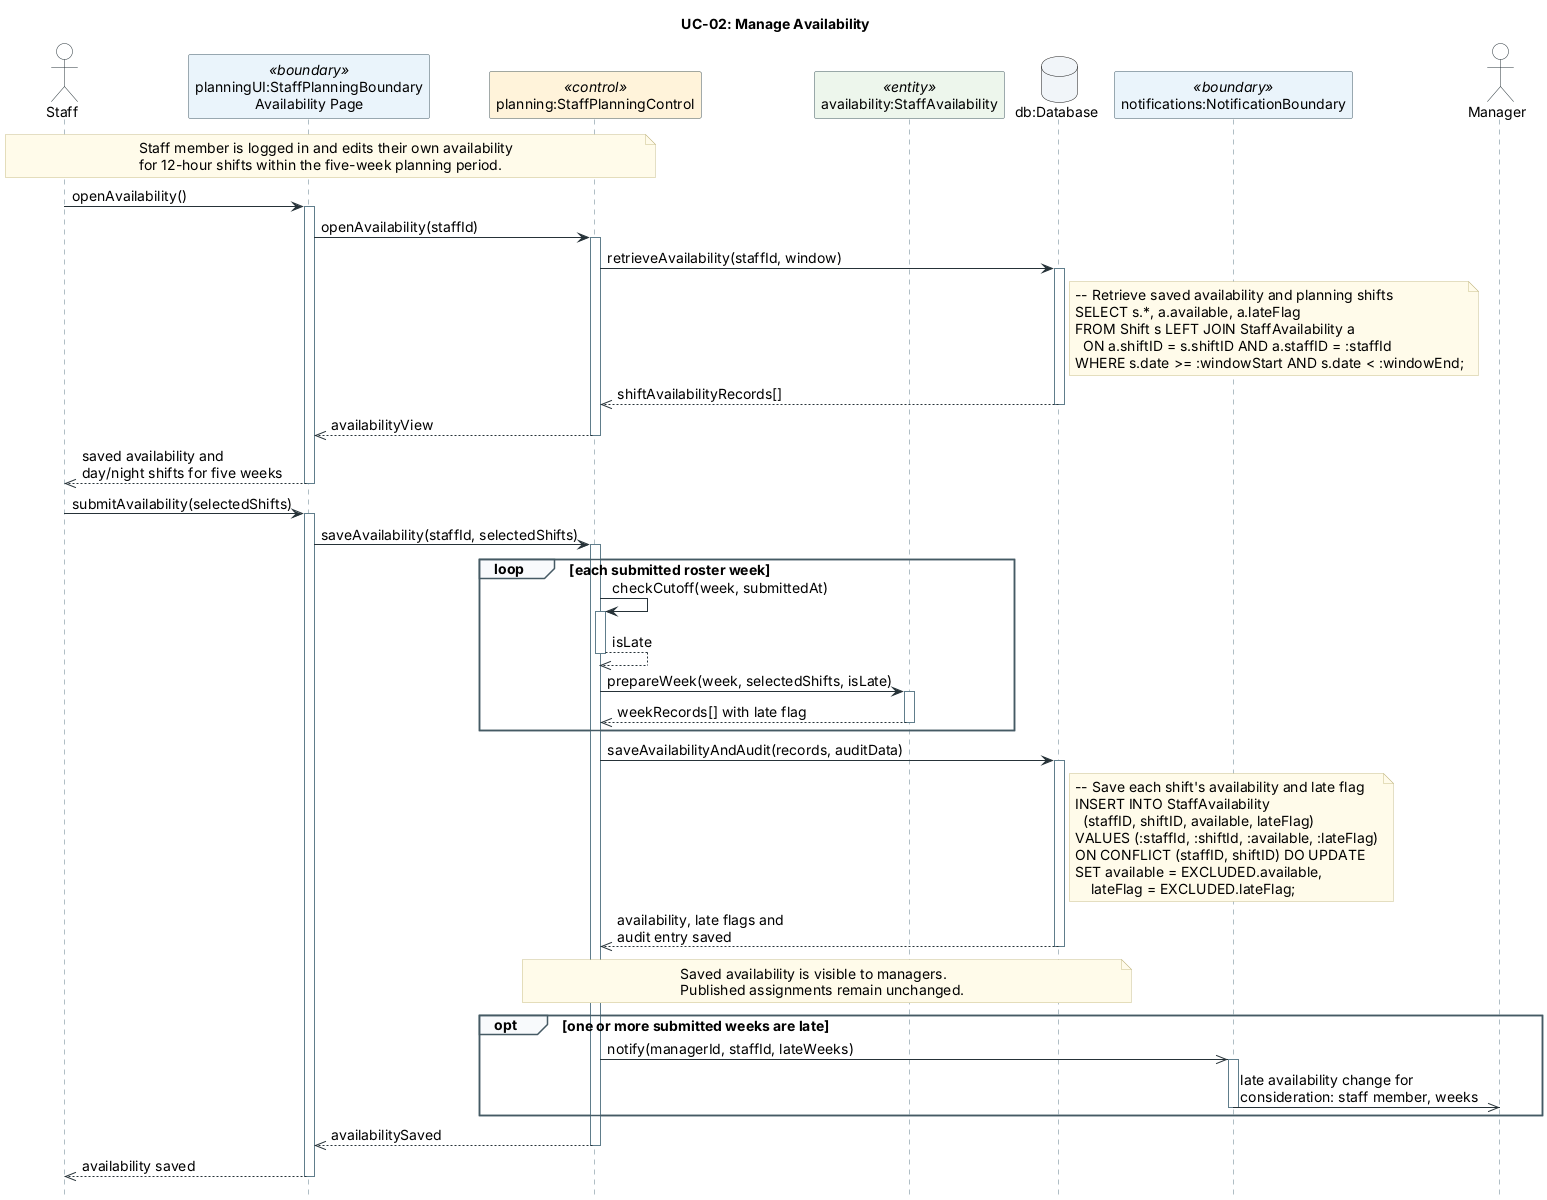

The diagram above was rendered by PlantUML. Its source (embedded in the PNG):
@startuml
hide footbox
skinparam backgroundColor #FFFFFF
skinparam defaultFontName Arial
skinparam defaultFontSize 14
skinparam shadowing false
skinparam maxMessageSize 350
skinparam sequenceMessageAlign left
skinparam BoxPadding 8
skinparam ArrowColor #263238
skinparam NoteBackgroundColor #FFFBEA
skinparam NoteBorderColor #C8BE8A
skinparam sequence {
  LifeLineBorderColor #607D8B
  ParticipantBorderColor #455A64
  ParticipantBackgroundColor #F8FAFC
  ActorBorderColor #263238
  ActorBackgroundColor #FFFFFF
  GroupBorderColor #455A64
  GroupBackgroundColor #F8FAFC
  ActivationBorderColor #455A64
  ActivationBackgroundColor #FFFFFF
}
title UC-02: Manage Availability

' Scope: main success scenario and alternative 5a (late submission).
' One loop, no nested loops. Two database operations are drawn: retrieve
' availability, and save availability with its audit entry.
' SQL is illustrative PostgreSQL; mappings and assumptions are in README.md.

actor Staff as staffActor
participant "planningUI:StaffPlanningBoundary\nAvailability Page" as planningUI <<boundary>> #EAF4FB
participant "planning:StaffPlanningControl" as planning <<control>> #FFF3DA
participant "availability:StaffAvailability" as availability <<entity>> #EDF6EC
database "db:Database" as db #F1F5F9
participant "notifications:NotificationBoundary" as notifications <<boundary>> #EAF4FB
actor Manager as manager

note over staffActor, planning
  Staff member is logged in and edits their own availability
  for 12-hour shifts within the five-week planning period.
end note

' Main 1-2.
staffActor -> planningUI: openAvailability()
activate planningUI
planningUI -> planning: openAvailability(staffId)
activate planning
planning -> db: retrieveAvailability(staffId, window)
activate db
note right of db
-- Retrieve saved availability and planning shifts
SELECT s.*, a.available, a.lateFlag
FROM Shift s LEFT JOIN StaffAvailability a
  ON a.shiftID = s.shiftID AND a.staffID = :staffId
WHERE s.date >= :windowStart AND s.date < :windowEnd;
end note
db -->> planning: shiftAvailabilityRecords[]
deactivate db
planning -->> planningUI: availabilityView
deactivate planning
planningUI -->> staffActor: saved availability and\nday/night shifts for five weeks
deactivate planningUI

' Main 3-4.
staffActor -> planningUI: submitAvailability(selectedShifts)
activate planningUI
planningUI -> planning: saveAvailability(staffId, selectedShifts)
activate planning

' Main 5; alternative 5a1: the cut-off is checked per submitted roster week.
loop each submitted roster week
  planning -> planning: checkCutoff(week, submittedAt)
  activate planning
  planning -->> planning: isLate
  deactivate planning
  planning -> availability: prepareWeek(week, selectedShifts, isLate)
  activate availability
  availability -->> planning: weekRecords[] with late flag
  deactivate availability
end

' Main 6-7; alternative 5a2. Saved on both paths; no Assignment is written.
/'
-- Record the availability change in the audit log
INSERT INTO AuditEntry (actingUser, timestamp, previousValue, newValue, reason)
VALUES (:actor, :time, :previous, :new, NULL);
'/
planning -> db: saveAvailabilityAndAudit(records, auditData)
activate db
note right of db
-- Save each shift's availability and late flag
INSERT INTO StaffAvailability
  (staffID, shiftID, available, lateFlag)
VALUES (:staffId, :shiftId, :available, :lateFlag)
ON CONFLICT (staffID, shiftID) DO UPDATE
SET available = EXCLUDED.available,
    lateFlag = EXCLUDED.lateFlag;
end note
db -->> planning: availability, late flags and\naudit entry saved
deactivate db
note over planning, db
  Saved availability is visible to managers.
  Published assignments remain unchanged.
end note

' Alternative 5a3: asynchronous on-screen notification; no email assumed.
opt one or more submitted weeks are late
  planning ->> notifications: notify(managerId, staffId, lateWeeks)
  activate notifications
  notifications ->> manager: late availability change for\nconsideration: staff member, weeks
  deactivate notifications
end

' Main 8; alternative 5a4.
planning -->> planningUI: availabilitySaved
deactivate planning
planningUI -->> staffActor: availability saved
deactivate planningUI
@enduml